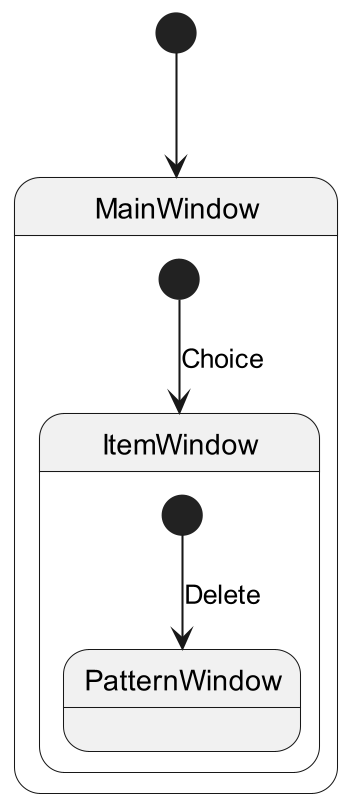

The diagram above was rendered by PlantUML. Its source (embedded in the PNG):
@startuml
'https://plantuml.com/state-diagram

scale 350 width
[*] --> MainWindow

state MainWindow {
  [*] --> ItemWindow: Choice
}

state ItemWindow {
[*] --> PatternWindow: Delete
}
@enduml